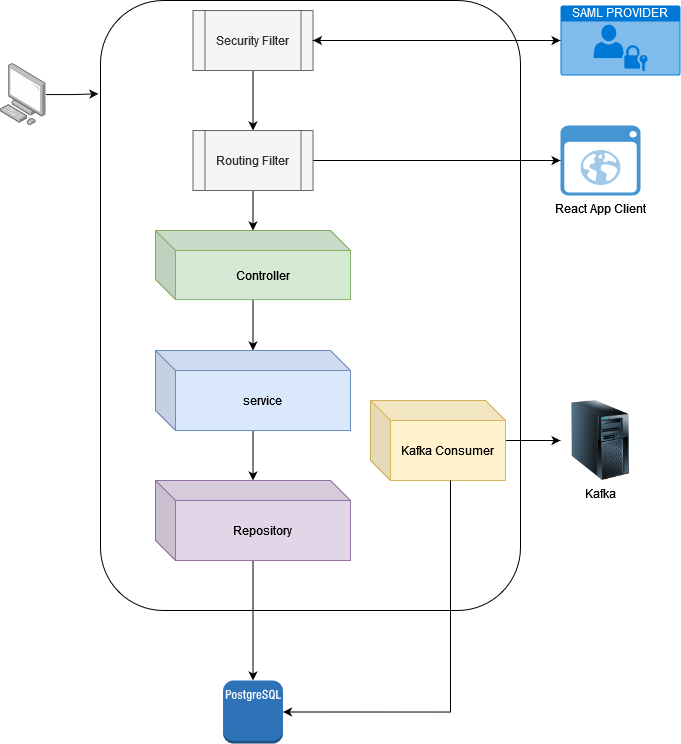

The diagram above was exported from draw.io. Its source (the exported page's mxGraphModel, read from the mxfile embedded in the PNG):
<mxGraphModel dx="836" dy="385" grid="1" gridSize="10" guides="1" tooltips="1" connect="1" arrows="1" fold="1" page="1" pageScale="1" pageWidth="827" pageHeight="1169" math="0" shadow="0">
  <root>
    <mxCell id="0" />
    <mxCell id="1" parent="0" />
    <mxCell id="1cAn3OK_GdhpqOuZK3Gi-8" value="" style="rounded=1;whiteSpace=wrap;html=1;fillColor=none;" vertex="1" parent="1">
      <mxGeometry x="130" y="10" width="420" height="610" as="geometry" />
    </mxCell>
    <mxCell id="1cAn3OK_GdhpqOuZK3Gi-1" value="" style="image;points=[];aspect=fixed;html=1;align=center;shadow=0;dashed=0;image=img/lib/allied_telesis/computer_and_terminals/Personal_Computer.svg;" vertex="1" parent="1">
      <mxGeometry x="30" y="73.2" width="45.6" height="61.800000000000004" as="geometry" />
    </mxCell>
    <mxCell id="1cAn3OK_GdhpqOuZK3Gi-17" style="edgeStyle=orthogonalEdgeStyle;rounded=0;orthogonalLoop=1;jettySize=auto;html=1;" edge="1" parent="1" source="1cAn3OK_GdhpqOuZK3Gi-2" target="1cAn3OK_GdhpqOuZK3Gi-3">
      <mxGeometry relative="1" as="geometry" />
    </mxCell>
    <mxCell id="1cAn3OK_GdhpqOuZK3Gi-2" value="Controller" style="shape=cube;whiteSpace=wrap;html=1;boundedLbl=1;backgroundOutline=1;darkOpacity=0.05;darkOpacity2=0.1;fillColor=#d5e8d4;strokeColor=#82b366;" vertex="1" parent="1">
      <mxGeometry x="185" y="240" width="195" height="69.1" as="geometry" />
    </mxCell>
    <mxCell id="1cAn3OK_GdhpqOuZK3Gi-18" style="edgeStyle=orthogonalEdgeStyle;rounded=0;orthogonalLoop=1;jettySize=auto;html=1;" edge="1" parent="1" source="1cAn3OK_GdhpqOuZK3Gi-3" target="1cAn3OK_GdhpqOuZK3Gi-4">
      <mxGeometry relative="1" as="geometry" />
    </mxCell>
    <mxCell id="1cAn3OK_GdhpqOuZK3Gi-3" value="service" style="shape=cube;whiteSpace=wrap;html=1;boundedLbl=1;backgroundOutline=1;darkOpacity=0.05;darkOpacity2=0.1;fillColor=#dae8fc;strokeColor=#6c8ebf;" vertex="1" parent="1">
      <mxGeometry x="185" y="360" width="195" height="80" as="geometry" />
    </mxCell>
    <mxCell id="1cAn3OK_GdhpqOuZK3Gi-4" value="Repository" style="shape=cube;whiteSpace=wrap;html=1;boundedLbl=1;backgroundOutline=1;darkOpacity=0.05;darkOpacity2=0.1;fillColor=#e1d5e7;strokeColor=#9673a6;" vertex="1" parent="1">
      <mxGeometry x="185" y="490" width="195" height="80" as="geometry" />
    </mxCell>
    <mxCell id="1cAn3OK_GdhpqOuZK3Gi-5" value="SAML PROVIDER" style="html=1;whiteSpace=wrap;strokeColor=none;fillColor=#0079D6;labelPosition=center;verticalLabelPosition=middle;verticalAlign=top;align=center;fontSize=12;outlineConnect=0;spacingTop=-6;fontColor=#FFFFFF;sketch=0;shape=mxgraph.sitemap.login;" vertex="1" parent="1">
      <mxGeometry x="590" y="15" width="120" height="70" as="geometry" />
    </mxCell>
    <mxCell id="1cAn3OK_GdhpqOuZK3Gi-6" value="React App Client" style="shadow=0;dashed=0;html=1;strokeColor=none;fillColor=#4495D1;labelPosition=center;verticalLabelPosition=bottom;verticalAlign=top;align=center;outlineConnect=0;shape=mxgraph.veeam.2d.web_ui;" vertex="1" parent="1">
      <mxGeometry x="590" y="135" width="80" height="70" as="geometry" />
    </mxCell>
    <mxCell id="1cAn3OK_GdhpqOuZK3Gi-7" value="Kafka" style="image;html=1;image=img/lib/clip_art/computers/Server_Tower_128x128.png" vertex="1" parent="1">
      <mxGeometry x="590" y="410" width="80" height="80" as="geometry" />
    </mxCell>
    <mxCell id="1cAn3OK_GdhpqOuZK3Gi-13" style="edgeStyle=orthogonalEdgeStyle;rounded=0;orthogonalLoop=1;jettySize=auto;html=1;entryX=0.5;entryY=0;entryDx=0;entryDy=0;" edge="1" parent="1" source="1cAn3OK_GdhpqOuZK3Gi-9" target="1cAn3OK_GdhpqOuZK3Gi-10">
      <mxGeometry relative="1" as="geometry" />
    </mxCell>
    <mxCell id="1cAn3OK_GdhpqOuZK3Gi-9" value="Security Filter" style="shape=process;whiteSpace=wrap;html=1;backgroundOutline=1;fillColor=#f5f5f5;fontColor=#333333;strokeColor=#666666;" vertex="1" parent="1">
      <mxGeometry x="222.5" y="20" width="120" height="60" as="geometry" />
    </mxCell>
    <mxCell id="1cAn3OK_GdhpqOuZK3Gi-14" value="" style="edgeStyle=orthogonalEdgeStyle;rounded=0;orthogonalLoop=1;jettySize=auto;html=1;" edge="1" parent="1" source="1cAn3OK_GdhpqOuZK3Gi-10" target="1cAn3OK_GdhpqOuZK3Gi-2">
      <mxGeometry relative="1" as="geometry" />
    </mxCell>
    <mxCell id="1cAn3OK_GdhpqOuZK3Gi-15" style="edgeStyle=orthogonalEdgeStyle;rounded=0;orthogonalLoop=1;jettySize=auto;html=1;" edge="1" parent="1" source="1cAn3OK_GdhpqOuZK3Gi-10" target="1cAn3OK_GdhpqOuZK3Gi-6">
      <mxGeometry relative="1" as="geometry" />
    </mxCell>
    <mxCell id="1cAn3OK_GdhpqOuZK3Gi-10" value="Routing Filter" style="shape=process;whiteSpace=wrap;html=1;backgroundOutline=1;fillColor=#f5f5f5;fontColor=#333333;strokeColor=#666666;" vertex="1" parent="1">
      <mxGeometry x="222.5" y="140" width="120" height="60" as="geometry" />
    </mxCell>
    <mxCell id="1cAn3OK_GdhpqOuZK3Gi-11" style="edgeStyle=orthogonalEdgeStyle;rounded=0;orthogonalLoop=1;jettySize=auto;html=1;entryX=-0.005;entryY=0.153;entryDx=0;entryDy=0;entryPerimeter=0;" edge="1" parent="1" source="1cAn3OK_GdhpqOuZK3Gi-1" target="1cAn3OK_GdhpqOuZK3Gi-8">
      <mxGeometry relative="1" as="geometry" />
    </mxCell>
    <mxCell id="1cAn3OK_GdhpqOuZK3Gi-16" style="edgeStyle=orthogonalEdgeStyle;rounded=0;orthogonalLoop=1;jettySize=auto;html=1;entryX=0;entryY=0.5;entryDx=0;entryDy=0;entryPerimeter=0;startArrow=classic;startFill=1;" edge="1" parent="1" source="1cAn3OK_GdhpqOuZK3Gi-9" target="1cAn3OK_GdhpqOuZK3Gi-5">
      <mxGeometry relative="1" as="geometry" />
    </mxCell>
    <mxCell id="1cAn3OK_GdhpqOuZK3Gi-19" value="" style="outlineConnect=0;dashed=0;verticalLabelPosition=bottom;verticalAlign=top;align=center;html=1;shape=mxgraph.aws3.postgre_sql_instance;fillColor=#2E73B8;gradientColor=none;" vertex="1" parent="1">
      <mxGeometry x="252.5" y="690" width="60" height="63" as="geometry" />
    </mxCell>
    <mxCell id="1cAn3OK_GdhpqOuZK3Gi-20" value="" style="edgeStyle=orthogonalEdgeStyle;rounded=0;orthogonalLoop=1;jettySize=auto;html=1;jumpStyle=arc;" edge="1" parent="1" source="1cAn3OK_GdhpqOuZK3Gi-4" target="1cAn3OK_GdhpqOuZK3Gi-19">
      <mxGeometry relative="1" as="geometry" />
    </mxCell>
    <mxCell id="1cAn3OK_GdhpqOuZK3Gi-23" style="edgeStyle=orthogonalEdgeStyle;rounded=0;orthogonalLoop=1;jettySize=auto;html=1;" edge="1" parent="1" source="1cAn3OK_GdhpqOuZK3Gi-22" target="1cAn3OK_GdhpqOuZK3Gi-7">
      <mxGeometry relative="1" as="geometry" />
    </mxCell>
    <mxCell id="1cAn3OK_GdhpqOuZK3Gi-22" value="Kafka Consumer" style="shape=cube;whiteSpace=wrap;html=1;boundedLbl=1;backgroundOutline=1;darkOpacity=0.05;darkOpacity2=0.1;fillColor=#fff2cc;strokeColor=#d6b656;" vertex="1" parent="1">
      <mxGeometry x="400" y="410" width="135" height="80" as="geometry" />
    </mxCell>
    <mxCell id="1cAn3OK_GdhpqOuZK3Gi-24" style="edgeStyle=orthogonalEdgeStyle;rounded=0;orthogonalLoop=1;jettySize=auto;html=1;entryX=1;entryY=0.5;entryDx=0;entryDy=0;entryPerimeter=0;" edge="1" parent="1" source="1cAn3OK_GdhpqOuZK3Gi-22" target="1cAn3OK_GdhpqOuZK3Gi-19">
      <mxGeometry relative="1" as="geometry">
        <Array as="points">
          <mxPoint x="480" y="722" />
        </Array>
      </mxGeometry>
    </mxCell>
  </root>
</mxGraphModel>